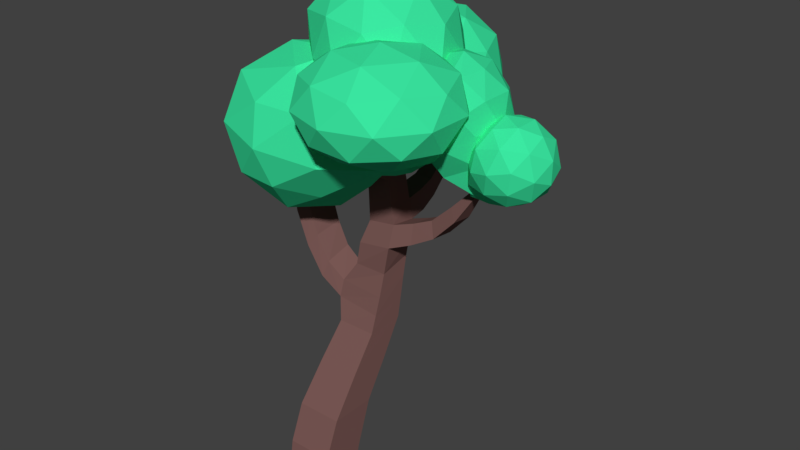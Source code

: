 # Source: ArbolTipo4.blend  (saved by Blender 2.79.0; exported with 4.5.12 LTS)
import bpy
from mathutils import Matrix  # noqa: F401  (used for matrix-valued properties, if any)

bpy.ops.wm.read_factory_settings(use_empty=True)
scene = bpy.context.scene
scene.name = 'Scene'

# ---- collections
col_collection_1 = bpy.data.collections.new('Collection 1'); scene.collection.children.link(col_collection_1)

# ---- materials (node trees are filled in below, after node groups)
mat_material_001 = bpy.data.materials.new('Material.001')
mat_material_001.alpha_threshold = 0.0
mat_material_001.use_transparent_shadow = False
mat_material_001.diffuse_color = (0.04333, 0.8, 0.3586, 1.0)
mat_material_001.roughness = 0.5
mat_material_003 = bpy.data.materials.new('Material.003')
mat_material_003.alpha_threshold = 0.0
mat_material_003.use_transparent_shadow = False
mat_material_003.diffuse_color = (0.196, 0.0989, 0.09061, 1.0)
mat_material_003.roughness = 0.5

# ---- material node trees

# ---- world
world_world = bpy.data.worlds.new('World'); scene.world = world_world
world_world.color = (0.05088, 0.05088, 0.05088)
world_world.use_sun_shadow = False
world_world.sun_shadow_jitter_overblur = 0.0
world_world.cycles.sampling_method = 'MANUAL'

# ---- meshes
me_icosphere_006 = bpy.data.meshes.new('Icosphere.006')
me_icosphere_006.from_pydata([(0.1065, 1.276e-09, -0.7431), (0.7799, -0.3907, -0.3323), (-0.05489, -0.6322, -0.3324), (-0.649, 1.276e-09, -0.3323), (-0.1897, 0.6322, -0.3324), (0.5535, 0.3907, -0.3323), (0.3211, -0.6322, 0.3324), (-0.5143, -0.3907, 0.3323), (-0.522, 0.3907, 0.3323), (0.2211, 0.6322, 0.3324), (0.6804, 1.276e-09, 0.3323), (0.01573, 1.276e-09, 0.7431), (0.03014, -0.3716, -0.6322), (0.5169, -0.2296, -0.6322), (0.386, -0.6012, -0.3907), (0.6938, 1.276e-09, -0.3907), (0.3319, 0.2296, -0.6322), (-0.3647, 1.276e-09, -0.6322), (-0.3267, -0.3716, -0.3907), (-0.105, 0.3716, -0.6322), (-0.4957, 0.3716, -0.3907), (0.2111, 0.6012, -0.3907), (0.8235, -0.2296, 3.645e-10), (0.7225, 0.2296, 3.645e-10), (0.1104, -0.7431, 3.645e-10), (0.6036, -0.6012, 3.645e-10), (-0.666, -0.2296, 3.645e-10), (-0.2664, -0.6012, 3.645e-10), (-0.4211, 0.6012, 3.645e-10), (-0.691, 0.2296, 3.645e-10), (0.4525, 0.6012, 3.645e-10), (0.01573, 0.7431, 3.645e-10), (0.5499, -0.3716, 0.3907), (-0.0975, -0.6012, 0.3907), (-0.6164, 1.276e-09, 0.3907), (-0.1796, 0.6012, 0.3907), (0.5272, 0.3716, 0.3907), (0.1365, -0.3716, 0.6322), (0.4064, 1.276e-09, 0.6322), (-0.3003, -0.2296, 0.6322), (-0.3003, 0.2296, 0.6322), (0.1365, 0.3716, 0.6322), (1.063, -0.09998, -1.076), (1.52, -0.2296, -0.9857), (1.237, -0.3561, -0.7175), (1.063, -0.02487, -0.5517), (1.237, 0.3064, -0.7175), (1.52, 0.1799, -0.9857), (1.633, -0.3561, -0.6133), (1.351, -0.2296, -0.345), (1.351, 0.1799, -0.345), (1.633, 0.3064, -0.6133), (1.808, -0.02487, -0.779), (1.704, -0.02487, -0.3831), (1.136, -0.2376, -0.8927), (1.302, -0.1632, -1.05), (1.368, -0.3399, -0.8843), (1.534, -0.02487, -1.042), (1.302, 0.07744, -1.05), (1.034, -0.0429, -0.7953), (1.1, -0.2196, -0.6292), (1.136, 0.1518, -0.8927), (1.1, 0.1698, -0.6292), (1.368, 0.2902, -0.8843), (1.704, -0.1452, -0.9205), (1.704, 0.09546, -0.9205), (1.435, -0.4143, -0.6654), (1.601, -0.3399, -0.823), (1.167, -0.1452, -0.4103), (1.269, -0.3399, -0.5077), (1.269, 0.2902, -0.5077), (1.167, 0.09546, -0.4103), (1.601, 0.2902, -0.823), (1.435, 0.3645, -0.6654), (1.771, -0.2196, -0.7016), (1.502, -0.3399, -0.4465), (1.336, -0.02487, -0.2888), (1.502, 0.2902, -0.4465), (1.771, 0.1698, -0.7016), (1.709, -0.2196, -0.4688), (1.812, -0.02487, -0.5662), (1.543, -0.1452, -0.3112), (1.543, 0.09546, -0.3112), (1.709, 0.1698, -0.4688), (0.0224, 3.446e-06, -1.133), (0.5966, -0.3245, -0.9141), (-0.02562, -0.525, -0.9141), (-0.542, 3.446e-06, -0.9141), (-0.1605, 0.525, -0.9141), (0.4566, 0.3245, -0.9141), (0.2835, -0.525, -0.5606), (-0.2156, -0.3245, -0.5606), (-0.4366, 0.3245, -0.5606), (0.1806, 0.525, -0.5606), (0.6934, 3.446e-06, -0.5606), (0.2171, 3.446e-06, -0.342), (-0.02919, -0.3086, -1.074), (0.3078, -0.1907, -1.074), (0.3691, -0.4993, -0.9452), (0.535, 3.446e-06, -0.9452), (0.2725, 0.1907, -1.074), (-0.3144, 3.446e-06, -1.074), (-0.4081, -0.3086, -0.9452), (-0.09023, 0.3086, -1.074), (-0.4147, 0.3086, -0.9452), (0.1723, 0.4998, -0.9452), (0.6883, -0.1907, -0.7374), (0.597, 0.1907, -0.7374), (0.2303, -0.6172, -0.7374), (0.5709, -0.4993, -0.7374), (-0.5099, -0.1907, -0.7374), (-0.1126, -0.4993, -0.7374), (-0.3527, 0.4993, -0.7374), (-0.5769, 0.1907, -0.7374), (0.3728, 0.4993, -0.7374), (0.01003, 0.6177, -0.7374), (0.6197, -0.3086, -0.5295), (-0.005365, -0.4993, -0.5295), (-0.4351, 3.446e-06, -0.5295), (-0.1522, 0.4993, -0.5295), (0.4486, 0.3086, -0.5295), (0.1143, -0.3086, -0.4011), (0.5197, 3.446e-06, -0.4011), (-0.08818, -0.1907, -0.4011), (-0.1555, 0.1907, -0.4011), (0.2198, 0.3086, -0.4011), (-0.7862, -0.1473, -1.586), (-1.201, 0.1251, -0.9859), (-0.4254, 0.391, -1.112), (0.1138, -0.3052, -1.19), (-0.4254, -1.001, -1.112), (-1.201, -0.7355, -0.9859), (-0.7435, 0.391, -0.3589), (0.2779, 0.1251, -0.4849), (0.1194, -0.7355, -0.4849), (-0.5806, -1.001, -0.3589), (-1.223, -0.3052, -0.2811), (-0.1406, -0.3052, 0.02859), (-0.5825, 0.1419, -1.482), (-1.039, -0.0144, -1.408), (-0.8537, 0.357, -1.104), (-1.31, -0.3052, -1.03), (-1.039, -0.5203, -1.408), (-0.3006, -0.2673, -1.528), (-0.1156, 0.104, -1.224), (-0.5825, -0.6766, -1.482), (-0.1156, -0.7145, -1.224), (-0.8537, -0.9674, -1.104), (-1.323, -0.05229, -0.6156), (-1.323, -0.5581, -0.6156), (-0.5845, 0.5133, -0.7354), (-1.041, 0.357, -0.6614), (0.3508, -0.05229, -0.8552), (-0.1256, 0.357, -0.8095), (0.08233, -0.9674, -0.8095), (0.4693, -0.5581, -0.8552), (-1.041, -0.9674, -0.6614), (-0.5135, -1.124, -0.7354), (-1.053, 0.104, -0.2471), (-0.3032, 0.357, -0.3669), (0.1919, -0.3052, -0.4409), (-0.06864, -0.9674, -0.3669), (-1.05, -0.7145, -0.2471), (-0.5009, 0.104, -0.06505), (-0.8014, -0.3052, -0.01929), (0.0401, -0.05229, -0.1391), (-0.142, -0.5581, -0.1391), (-0.3649, -0.7145, -0.06505), (1.136, -0.1279, -1.047), (1.24, -0.3057, -0.4165), (0.924, -0.4792, -0.6507), (0.5634, -0.02487, -0.7955), (0.7596, 0.4294, -0.6507), (1.24, 0.2559, -0.4165), (1.088, -0.4792, -0.09193), (0.4239, -0.3057, -0.3262), (0.417, 0.2559, -0.3262), (0.8153, 0.4294, -0.09193), (1.112, -0.02487, 0.05286), (0.7303, -0.02487, 0.1086), (0.9363, -0.3166, -0.8646), (1.218, -0.2146, -0.7269), (1.07, -0.457, -0.5621), (1.319, -0.02487, -0.4244), (1.218, 0.1154, -0.7269), (0.7619, -0.04959, -0.9497), (0.7939, -0.2919, -0.7849), (0.9363, 0.2174, -0.8646), (0.582, 0.2422, -0.7849), (1.037, 0.4072, -0.5621), (1.244, -0.1899, -0.1485), (1.244, 0.1402, -0.1485), (1.063, -0.559, -0.3713), (1.18, -0.457, -0.2336), (0.5517, -0.1899, -0.5941), (0.686, -0.457, -0.509), (0.5053, 0.4072, -0.509), (0.5809, 0.1402, -0.5941), (1.07, 0.4072, -0.2336), (0.7874, 0.5092, -0.3713), (1.066, -0.2919, 0.04223), (0.6793, -0.457, -0.1806), (0.4324, -0.02487, -0.3183), (0.5461, 0.4072, -0.1806), (0.9946, 0.2422, 0.04223), (0.9808, -0.2919, 0.07501), (0.8984, -0.02487, 0.1601), (0.538, -0.1899, -0.06269), (0.607, 0.1402, -0.06269), (0.6836, 0.2422, 0.07501), (0.1115, 0.649, -1.103), (0.5748, 0.2818, -0.6365), (0.1789, 0.06654, -0.6365), (-0.5174, 0.6301, -0.6383), (-0.07156, 1.202, -0.7625), (0.5543, 0.9783, -0.6383), (0.5536, 0.06654, -0.06189), (-0.3319, 0.2818, -0.06189), (-0.4048, 0.9782, -0.06189), (0.2576, 1.193, -0.06189), (0.6669, 0.63, -0.0619), (0.07448, 0.63, 0.2932), (-0.03301, 0.2988, -0.896), (0.3563, 0.4253, -0.896), (0.4714, 0.09412, -0.6869), (0.6379, 0.63, -0.6869), (0.3847, 0.8471, -0.9886), (-0.2452, 0.6343, -0.9928), (-0.3764, 0.2988, -0.6869), (0.04954, 1.054, -1.083), (-0.3528, 0.9654, -0.7841), (0.2771, 1.172, -0.7841), (0.7044, 0.4253, -0.3492), (0.7044, 0.8347, -0.3492), (0.2582, -0.03238, -0.3492), (0.677, 0.09412, -0.3492), (-0.5555, 0.4253, -0.3492), (-0.1013, 0.09412, -0.3492), (-0.3147, 1.166, -0.3496), (-0.5555, 0.8347, -0.3492), (0.4638, 1.166, -0.3492), (0.0746, 1.292, -0.3496), (0.5723, 0.2988, -0.01145), (0.1704, 0.09412, -0.01145), (-0.489, 0.63, -0.01145), (-0.09963, 1.166, -0.01145), (0.5303, 0.9612, -0.01145), (0.2425, 0.2988, 0.1973), (0.4227, 0.63, 0.1973), (-0.2072, 0.4253, 0.1973), (-0.2072, 0.8347, 0.1973), (0.1821, 0.9612, 0.1973), (0.5822, -0.6481, -0.8079), (1.085, -1.05, -0.4242), (0.3321, -1.295, -0.4242), (-0.1325, -0.6542, -0.4257), (0.3741, -0.007801, -0.5247), (1.085, -0.2585, -0.4257), (0.7481, -1.295, 0.03395), (-0.004536, -1.05, 0.03395), (-0.004536, -0.2586, 0.03395), (0.7481, -0.01408, 0.03395), (1.213, -0.6543, 0.03395), (0.5401, -0.6543, 0.3171), (0.418, -1.031, -0.6312), (0.8604, -0.8869, -0.6312), (0.7379, -1.263, -0.4644), (1.18, -0.6543, -0.4644), (0.8926, -0.4169, -0.7083), (0.1768, -0.6495, -0.7083), (0.02212, -1.031, -0.4644), (0.5117, -0.264, -0.8553), (0.05455, -0.2732, -0.5419), (0.7704, -0.04058, -0.5419), (1.256, -0.8869, -0.1951), (1.256, -0.4217, -0.1951), (0.5401, -1.407, -0.1951), (0.9825, -1.263, -0.1951), (-0.1757, -0.8869, -0.1951), (0.09769, -1.263, -0.1951), (0.09782, -0.04539, -0.1954), (-0.1757, -0.4217, -0.1951), (0.9825, -0.04541, -0.1951), (0.5402, 0.09835, -0.1954), (1.058, -1.031, 0.07417), (0.3422, -1.263, 0.07417), (-0.1002, -0.6543, 0.07417), (0.3422, -0.04542, 0.07417), (1.058, -0.278, 0.07417), (0.6624, -1.031, 0.2406), (0.9358, -0.6543, 0.2406), (0.22, -0.8869, 0.2406), (0.22, -0.4217, 0.2406), (0.6624, -0.278, 0.2406)], [], [(0, 13, 12), (1, 13, 15), (0, 12, 17), (0, 17, 19), (0, 19, 16), (1, 15, 22), (2, 14, 24), (3, 18, 26), (4, 20, 28), (5, 21, 30), (1, 22, 25), (2, 24, 27), (3, 26, 29), (4, 28, 31), (5, 30, 23), (6, 32, 37), (7, 33, 39), (8, 34, 40), (9, 35, 41), (10, 36, 38), (38, 41, 11), (38, 36, 41), (36, 9, 41), (41, 40, 11), (41, 35, 40), (35, 8, 40), (40, 39, 11), (40, 34, 39), (34, 7, 39), (39, 37, 11), (39, 33, 37), (33, 6, 37), (37, 38, 11), (37, 32, 38), (32, 10, 38), (23, 36, 10), (23, 30, 36), (30, 9, 36), (31, 35, 9), (31, 28, 35), (28, 8, 35), (29, 34, 8), (29, 26, 34), (26, 7, 34), (27, 33, 7), (27, 24, 33), (24, 6, 33), (25, 32, 6), (25, 22, 32), (22, 10, 32), (30, 31, 9), (30, 21, 31), (21, 4, 31), (28, 29, 8), (28, 20, 29), (20, 3, 29), (26, 27, 7), (26, 18, 27), (18, 2, 27), (24, 25, 6), (24, 14, 25), (14, 1, 25), (22, 23, 10), (22, 15, 23), (15, 5, 23), (16, 21, 5), (16, 19, 21), (19, 4, 21), (19, 20, 4), (19, 17, 20), (17, 3, 20), (17, 18, 3), (17, 12, 18), (12, 2, 18), (15, 16, 5), (15, 13, 16), (13, 0, 16), (12, 14, 2), (12, 13, 14), (13, 1, 14), (42, 55, 54), (43, 55, 57), (42, 54, 59), (42, 59, 61), (42, 61, 58), (43, 57, 64), (44, 56, 66), (45, 60, 68), (46, 62, 70), (47, 63, 72), (43, 64, 67), (44, 66, 69), (45, 68, 71), (46, 70, 73), (47, 72, 65), (48, 74, 79), (49, 75, 81), (50, 76, 82), (51, 77, 83), (52, 78, 80), (80, 83, 53), (80, 78, 83), (78, 51, 83), (83, 82, 53), (83, 77, 82), (77, 50, 82), (82, 81, 53), (82, 76, 81), (76, 49, 81), (81, 79, 53), (81, 75, 79), (75, 48, 79), (79, 80, 53), (79, 74, 80), (74, 52, 80), (65, 78, 52), (65, 72, 78), (72, 51, 78), (73, 77, 51), (73, 70, 77), (70, 50, 77), (71, 76, 50), (71, 68, 76), (68, 49, 76), (69, 75, 49), (69, 66, 75), (66, 48, 75), (67, 74, 48), (67, 64, 74), (64, 52, 74), (72, 73, 51), (72, 63, 73), (63, 46, 73), (70, 71, 50), (70, 62, 71), (62, 45, 71), (68, 69, 49), (68, 60, 69), (60, 44, 69), (66, 67, 48), (66, 56, 67), (56, 43, 67), (64, 65, 52), (64, 57, 65), (57, 47, 65), (58, 63, 47), (58, 61, 63), (61, 46, 63), (61, 62, 46), (61, 59, 62), (59, 45, 62), (59, 60, 45), (59, 54, 60), (54, 44, 60), (57, 58, 47), (57, 55, 58), (55, 42, 58), (54, 56, 44), (54, 55, 56), (55, 43, 56), (84, 97, 96), (85, 97, 99), (84, 96, 101), (84, 101, 103), (84, 103, 100), (85, 99, 106), (86, 98, 108), (87, 102, 110), (88, 104, 112), (89, 105, 114), (85, 106, 109), (86, 108, 111), (87, 110, 113), (88, 112, 115), (89, 114, 107), (90, 116, 121), (91, 117, 123), (92, 118, 124), (93, 119, 125), (94, 120, 122), (122, 125, 95), (122, 120, 125), (120, 93, 125), (125, 124, 95), (125, 119, 124), (119, 92, 124), (124, 123, 95), (124, 118, 123), (118, 91, 123), (123, 121, 95), (123, 117, 121), (117, 90, 121), (121, 122, 95), (121, 116, 122), (116, 94, 122), (107, 120, 94), (107, 114, 120), (114, 93, 120), (115, 119, 93), (115, 112, 119), (112, 92, 119), (113, 118, 92), (113, 110, 118), (110, 91, 118), (111, 117, 91), (111, 108, 117), (108, 90, 117), (109, 116, 90), (109, 106, 116), (106, 94, 116), (114, 115, 93), (114, 105, 115), (105, 88, 115), (112, 113, 92), (112, 104, 113), (104, 87, 113), (110, 111, 91), (110, 102, 111), (102, 86, 111), (108, 109, 90), (108, 98, 109), (98, 85, 109), (106, 107, 94), (106, 99, 107), (99, 89, 107), (100, 105, 89), (100, 103, 105), (103, 88, 105), (103, 104, 88), (103, 101, 104), (101, 87, 104), (101, 102, 87), (101, 96, 102), (96, 86, 102), (99, 100, 89), (99, 97, 100), (97, 84, 100), (96, 98, 86), (96, 97, 98), (97, 85, 98), (126, 139, 138), (127, 139, 141), (126, 138, 143), (126, 143, 145), (126, 145, 142), (127, 141, 148), (128, 140, 150), (129, 144, 152), (130, 146, 154), (131, 147, 156), (127, 148, 151), (128, 150, 153), (129, 152, 155), (130, 154, 157), (131, 156, 149), (132, 158, 163), (133, 159, 165), (134, 160, 166), (135, 161, 167), (136, 162, 164), (164, 167, 137), (164, 162, 167), (162, 135, 167), (167, 166, 137), (167, 161, 166), (161, 134, 166), (166, 165, 137), (166, 160, 165), (160, 133, 165), (165, 163, 137), (165, 159, 163), (159, 132, 163), (163, 164, 137), (163, 158, 164), (158, 136, 164), (149, 162, 136), (149, 156, 162), (156, 135, 162), (157, 161, 135), (157, 154, 161), (154, 134, 161), (155, 160, 134), (155, 152, 160), (152, 133, 160), (153, 159, 133), (153, 150, 159), (150, 132, 159), (151, 158, 132), (151, 148, 158), (148, 136, 158), (156, 157, 135), (156, 147, 157), (147, 130, 157), (154, 155, 134), (154, 146, 155), (146, 129, 155), (152, 153, 133), (152, 144, 153), (144, 128, 153), (150, 151, 132), (150, 140, 151), (140, 127, 151), (148, 149, 136), (148, 141, 149), (141, 131, 149), (142, 147, 131), (142, 145, 147), (145, 130, 147), (145, 146, 130), (145, 143, 146), (143, 129, 146), (143, 144, 129), (143, 138, 144), (138, 128, 144), (141, 142, 131), (141, 139, 142), (139, 126, 142), (138, 140, 128), (138, 139, 140), (139, 127, 140), (168, 181, 180), (169, 181, 183), (168, 180, 185), (168, 185, 187), (168, 187, 184), (169, 183, 190), (170, 182, 192), (171, 186, 194), (172, 188, 196), (173, 189, 198), (169, 190, 193), (170, 192, 195), (171, 194, 197), (172, 196, 199), (173, 198, 191), (174, 200, 205), (175, 201, 207), (176, 202, 208), (177, 203, 209), (178, 204, 206), (206, 209, 179), (206, 204, 209), (204, 177, 209), (209, 208, 179), (209, 203, 208), (203, 176, 208), (208, 207, 179), (208, 202, 207), (202, 175, 207), (207, 205, 179), (207, 201, 205), (201, 174, 205), (205, 206, 179), (205, 200, 206), (200, 178, 206), (191, 204, 178), (191, 198, 204), (198, 177, 204), (199, 203, 177), (199, 196, 203), (196, 176, 203), (197, 202, 176), (197, 194, 202), (194, 175, 202), (195, 201, 175), (195, 192, 201), (192, 174, 201), (193, 200, 174), (193, 190, 200), (190, 178, 200), (198, 199, 177), (198, 189, 199), (189, 172, 199), (196, 197, 176), (196, 188, 197), (188, 171, 197), (194, 195, 175), (194, 186, 195), (186, 170, 195), (192, 193, 174), (192, 182, 193), (182, 169, 193), (190, 191, 178), (190, 183, 191), (183, 173, 191), (184, 189, 173), (184, 187, 189), (187, 172, 189), (187, 188, 172), (187, 185, 188), (185, 171, 188), (185, 186, 171), (185, 180, 186), (180, 170, 186), (183, 184, 173), (183, 181, 184), (181, 168, 184), (180, 182, 170), (180, 181, 182), (181, 169, 182), (210, 223, 222), (211, 223, 225), (210, 222, 227), (210, 227, 229), (210, 229, 226), (211, 225, 232), (212, 224, 234), (213, 228, 236), (214, 230, 238), (215, 231, 240), (211, 232, 235), (212, 234, 237), (213, 236, 239), (214, 238, 241), (215, 240, 233), (216, 242, 247), (217, 243, 249), (218, 244, 250), (219, 245, 251), (220, 246, 248), (248, 251, 221), (248, 246, 251), (246, 219, 251), (251, 250, 221), (251, 245, 250), (245, 218, 250), (250, 249, 221), (250, 244, 249), (244, 217, 249), (249, 247, 221), (249, 243, 247), (243, 216, 247), (247, 248, 221), (247, 242, 248), (242, 220, 248), (233, 246, 220), (233, 240, 246), (240, 219, 246), (241, 245, 219), (241, 238, 245), (238, 218, 245), (239, 244, 218), (239, 236, 244), (236, 217, 244), (237, 243, 217), (237, 234, 243), (234, 216, 243), (235, 242, 216), (235, 232, 242), (232, 220, 242), (240, 241, 219), (240, 231, 241), (231, 214, 241), (238, 239, 218), (238, 230, 239), (230, 213, 239), (236, 237, 217), (236, 228, 237), (228, 212, 237), (234, 235, 216), (234, 224, 235), (224, 211, 235), (232, 233, 220), (232, 225, 233), (225, 215, 233), (226, 231, 215), (226, 229, 231), (229, 214, 231), (229, 230, 214), (229, 227, 230), (227, 213, 230), (227, 228, 213), (227, 222, 228), (222, 212, 228), (225, 226, 215), (225, 223, 226), (223, 210, 226), (222, 224, 212), (222, 223, 224), (223, 211, 224), (252, 265, 264), (253, 265, 267), (252, 264, 269), (252, 269, 271), (252, 271, 268), (253, 267, 274), (254, 266, 276), (255, 270, 278), (256, 272, 280), (257, 273, 282), (253, 274, 277), (254, 276, 279), (255, 278, 281), (256, 280, 283), (257, 282, 275), (258, 284, 289), (259, 285, 291), (260, 286, 292), (261, 287, 293), (262, 288, 290), (290, 293, 263), (290, 288, 293), (288, 261, 293), (293, 292, 263), (293, 287, 292), (287, 260, 292), (292, 291, 263), (292, 286, 291), (286, 259, 291), (291, 289, 263), (291, 285, 289), (285, 258, 289), (289, 290, 263), (289, 284, 290), (284, 262, 290), (275, 288, 262), (275, 282, 288), (282, 261, 288), (283, 287, 261), (283, 280, 287), (280, 260, 287), (281, 286, 260), (281, 278, 286), (278, 259, 286), (279, 285, 259), (279, 276, 285), (276, 258, 285), (277, 284, 258), (277, 274, 284), (274, 262, 284), (282, 283, 261), (282, 273, 283), (273, 256, 283), (280, 281, 260), (280, 272, 281), (272, 255, 281), (278, 279, 259), (278, 270, 279), (270, 254, 279), (276, 277, 258), (276, 266, 277), (266, 253, 277), (274, 275, 262), (274, 267, 275), (267, 257, 275), (268, 273, 257), (268, 271, 273), (271, 256, 273), (271, 272, 256), (271, 269, 272), (269, 255, 272), (269, 270, 255), (269, 264, 270), (264, 254, 270), (267, 268, 257), (267, 265, 268), (265, 252, 268), (264, 266, 254), (264, 265, 266), (265, 253, 266)])
me_icosphere_006.materials.append(mat_material_001)
me_icosphere_006.use_remesh_preserve_volume = False
me_icosphere_006.use_remesh_preserve_attributes = False
me_icosphere_006.use_mirror_vertex_groups = False
me_icosphere_006.update()
me_cube_001 = bpy.data.meshes.new('Cube.001')
me_cube_001.from_pydata([(-2.026, -3.794, -4.391), (-2.026, -2.026, 1.684), (-2.026, 0.1555, -4.387), (-2.026, 2.026, 1.684), (2.026, -3.794, -4.391), (2.026, -2.026, 1.684), (2.026, 0.1555, -4.387), (2.026, 2.026, 1.684), (-2.026, -2.026, 1.684), (-2.026, 2.026, 1.684), (2.026, 2.026, 1.684), (2.026, -2.026, 1.684), (-2.755, 4.401, 10.71), (-2.755, 6.611, 11.54), (1.608, 7.146, 11.54), (1.608, 4.039, 10.71), (-1.283, 6.235, 16.2), (-1.283, 8.801, 15.93), (1.459, 8.506, 16.35), (1.531, 5.96, 16.76), (-1.093, 5.835, 20.7), (-1.093, 8.021, 20.7), (1.093, 8.021, 20.7), (1.093, 5.835, 20.7), (-1.033, 1.433, 24.51), (-0.8581, 3.184, 24.2), (0.9173, 2.996, 24.14), (0.7429, 1.245, 24.44), (-0.5846, 2.064, 26.85), (-0.5846, 3.233, 26.85), (0.5846, 3.233, 26.85), (0.5846, 2.064, 26.85), (1.188, 6.035, 18.45), (-1.188, 6.035, 18.45), (-1.188, 8.411, 18.18), (1.188, 8.411, 18.18), (-0.591, 15.3, 20.48), (0.591, 15.3, 20.48), (-0.5473, 14.47, 21.12), (0.5473, 14.47, 21.12), (1.11, 10.42, 16.37), (0.937, 12.05, 17.07), (0.764, 14.4, 19.06), (0.7075, 13.33, 19.89), (0.8678, 11.76, 18.72), (1.028, 10.09, 18.32), (-1.11, 10.42, 16.37), (-0.937, 12.05, 17.07), (-0.764, 14.4, 19.06), (-0.7075, 13.33, 19.89), (-0.8678, 11.76, 18.72), (-1.028, 10.09, 18.32), (-0.3314, 17.04, 23.91), (0.3314, 17.04, 23.91), (-0.3069, 16.57, 24.27), (0.3069, 16.57, 24.27), (0.5473, 15.09, 22.21), (0.5473, 15.77, 23.31), (-0.5473, 15.77, 23.31), (-0.5473, 15.09, 22.21), (-0.591, 15.92, 21.57), (-0.591, 16.6, 22.67), (0.591, 16.6, 22.67), (0.591, 15.92, 21.57), (0.9478, 2.944, 22.39), (-1.026, 3.153, 22.46), (-0.8326, 5.101, 22.12), (1.142, 4.891, 22.05), (1.5, 4.744, 12.61), (2.017, 4.72, 15.23), (-1.391, 5.063, 14.54), (-1.5, 4.744, 12.61), (-1.391, 7.846, 14.37), (-1.5, 7.665, 13.3), (1.916, 7.487, 14.9), (1.5, 7.665, 13.3), (1.886, 0.5231, 4.979), (1.747, 2.833, 7.773), (-1.747, 2.833, 7.773), (-1.886, 0.5231, 4.979), (-1.747, 6.293, 7.983), (-1.886, 4.269, 4.883), (1.747, 6.293, 7.983), (1.886, 4.269, 4.883), (-2.026, -3.344, -1.512), (-2.026, 0.6058, -2.412), (2.026, 0.6058, -2.412), (2.026, -3.344, -1.512), (8.808, 8.007, 21.69), (8.807, 7.085, 21.82), (9.15, 6.65, 21.34), (9.132, 7.651, 21.23), (4.107, 5.048, 16.11), (6.12, 5.386, 17.21), (7.843, 5.752, 19.06), (6.895, 6.602, 19.8), (5.195, 6.357, 18.19), (3.44, 6.159, 17.42), (4.04, 7.564, 15.81), (6.096, 7.652, 16.96), (7.836, 7.766, 18.85), (3.41, 8.475, 17.06), (5.223, 8.445, 17.89), (6.942, 8.458, 19.56), (9.374, 7.939, 23.27), (9.373, 7.113, 23.39), (9.68, 6.722, 22.96), (9.664, 7.62, 22.86), (1.678, 3.436, 9.242), (-2.804, 3.972, 9.242), (-2.804, 6.308, 9.762), (1.678, 6.72, 9.762), (-7.737, 4.624, 18.91), (-7.479, 6.155, 19.36), (-8.219, 4.328, 18.15), (-8.057, 5.945, 18.43), (-4.24, 6.618, 12.71), (-5.244, 6.626, 14.75), (-6.0, 6.633, 17.22), (-6.538, 4.308, 16.79), (-5.646, 4.339, 14.11), (-4.448, 4.37, 11.92), (-7.517, 3.856, 16.08), (-6.397, 3.895, 13.01), (-4.862, 3.934, 10.54), (-7.179, 6.314, 16.35), (-6.145, 6.312, 13.42), (-4.732, 6.31, 11.03)], [], [(84, 1, 3, 85), (85, 3, 7, 86), (86, 7, 5, 87), (87, 5, 1, 84), (2, 6, 4, 0), (1, 5, 11, 8), (109, 108, 15, 12), (5, 7, 10, 11), (7, 3, 9, 10), (3, 1, 8, 9), (70, 69, 19, 16), (119, 118, 113, 112), (111, 110, 13, 14), (108, 111, 14, 15), (33, 32, 23, 20), (72, 70, 16, 17), (74, 72, 17, 18), (95, 94, 90, 89), (65, 64, 27, 24), (34, 33, 20, 21), (35, 34, 21, 22), (32, 35, 22, 23), (24, 27, 31, 28), (66, 65, 24, 25), (67, 66, 25, 26), (64, 67, 26, 27), (30, 29, 28, 31), (25, 24, 28, 29), (26, 25, 29, 30), (27, 26, 30, 31), (19, 18, 35, 32), (43, 42, 37, 39), (17, 16, 33, 34), (16, 19, 32, 33), (58, 57, 55, 54), (42, 48, 36, 37), (49, 43, 39, 38), (48, 49, 38, 36), (17, 34, 51, 46), (46, 51, 50, 47), (47, 50, 49, 48), (34, 35, 45, 51), (51, 45, 44, 50), (50, 44, 43, 49), (18, 17, 46, 40), (40, 46, 47, 41), (41, 47, 48, 42), (35, 18, 40, 45), (45, 40, 41, 44), (44, 41, 42, 43), (53, 52, 54, 55), (62, 61, 52, 53), (61, 58, 54, 52), (57, 62, 53, 55), (39, 37, 63, 56), (56, 63, 62, 57), (36, 38, 59, 60), (60, 59, 58, 61), (37, 36, 60, 63), (63, 60, 61, 62), (38, 39, 56, 59), (59, 56, 57, 58), (23, 22, 67, 64), (22, 21, 66, 67), (21, 20, 65, 66), (20, 23, 64, 65), (15, 14, 75, 68), (68, 75, 74, 69), (14, 13, 73, 75), (75, 73, 72, 74), (13, 12, 71, 73), (73, 71, 70, 72), (12, 15, 68, 71), (71, 68, 69, 70), (11, 10, 83, 76), (76, 83, 82, 77), (10, 9, 81, 83), (83, 81, 80, 82), (9, 8, 79, 81), (81, 79, 78, 80), (8, 11, 76, 79), (79, 76, 77, 78), (4, 87, 84, 0), (6, 86, 87, 4), (2, 85, 86, 6), (0, 84, 85, 2), (90, 91, 107, 106), (94, 100, 91, 90), (100, 103, 88, 91), (103, 95, 89, 88), (18, 19, 97, 101), (101, 97, 96, 102), (102, 96, 95, 103), (74, 18, 101, 98), (98, 101, 102, 99), (99, 102, 103, 100), (69, 74, 98, 92), (92, 98, 99, 93), (93, 99, 100, 94), (19, 69, 92, 97), (97, 92, 93, 96), (96, 93, 94, 95), (106, 107, 104, 105), (88, 89, 105, 104), (89, 90, 106, 105), (91, 88, 104, 107), (77, 82, 111, 108), (82, 80, 110, 111), (80, 78, 109, 110), (78, 77, 108, 109), (115, 114, 112, 113), (122, 119, 112, 114), (125, 122, 114, 115), (118, 125, 115, 113), (13, 110, 127, 116), (116, 127, 126, 117), (117, 126, 125, 118), (110, 109, 124, 127), (127, 124, 123, 126), (126, 123, 122, 125), (109, 12, 121, 124), (124, 121, 120, 123), (123, 120, 119, 122), (12, 13, 116, 121), (121, 116, 117, 120), (120, 117, 118, 119)])
me_cube_001.materials.append(mat_material_003)
me_cube_001.use_remesh_preserve_volume = False
me_cube_001.use_remesh_preserve_attributes = False
me_cube_001.use_mirror_vertex_groups = False
me_cube_001.update()

# ---- objects
ob_icosphere_006 = bpy.data.objects.new('Icosphere.006', me_icosphere_006)
ob_cube = bpy.data.objects.new('Cube', me_cube_001)

# ---- transforms, parenting, visibility, modifiers, constraints
ob_icosphere_006.location = (-0.2345, 1.877, 11.14)
ob_icosphere_006.scale = (3.149, 3.149, 3.149)
ob_icosphere_006.lineart.crease_threshold = 0.0
ob_cube.location = (-0.1717, -0.5002, 0.04302)
ob_cube.scale = (0.3534, 0.3534, 0.3534)
ob_cube.lineart.crease_threshold = 0.0

# ---- collection membership
col_collection_1.objects.link(ob_icosphere_006)
col_collection_1.objects.link(ob_cube)

# ---- scene / render settings (as saved in the file)
scene.frame_start = 1; scene.frame_end = 250; scene.frame_set(1)
scene.render.engine = 'BLENDER_EEVEE_NEXT'
scene.render.resolution_percentage = 50
scene.render.dither_intensity = 0.0
scene.cycles.use_denoising = False
scene.cycles.samples = 128
scene.cycles.sampling_pattern = 'TABULATED_SOBOL'
scene.cycles.use_adaptive_sampling = False
scene.cycles.use_light_tree = False
scene.cycles.blur_glossy = 0.0
scene.cycles.sample_clamp_indirect = 0.0
scene.view_settings.view_transform = 'Standard'
bpy.context.view_layer.update()

# ---- added for rendering (the .blend has no active camera and no usable light): camera, sun
cam_auto = bpy.data.cameras.new('AutoCamera')
cam_auto.lens = 50.0
cam_auto.sensor_width = 36.0
cam_auto.clip_end = 1000.0
ob_auto_camera = bpy.data.objects.new('AutoCamera', cam_auto)
scene.collection.objects.link(ob_auto_camera)
ob_auto_camera.location = (18.9056, -20.3467, 20.6793)
ob_auto_camera.rotation_euler = (1.09748, -7.21219e-08, 0.694738)
scene.camera = ob_auto_camera
light_auto_sun = bpy.data.lights.new('AutoSun', 'SUN')
light_auto_sun.energy = 3.0
light_auto_sun.angle = 0.0523599
ob_auto_sun = bpy.data.objects.new('AutoSun', light_auto_sun)
scene.collection.objects.link(ob_auto_sun)
ob_auto_sun.rotation_euler = (0.872665, 0.174533, 0.523599)
bpy.context.view_layer.update()
